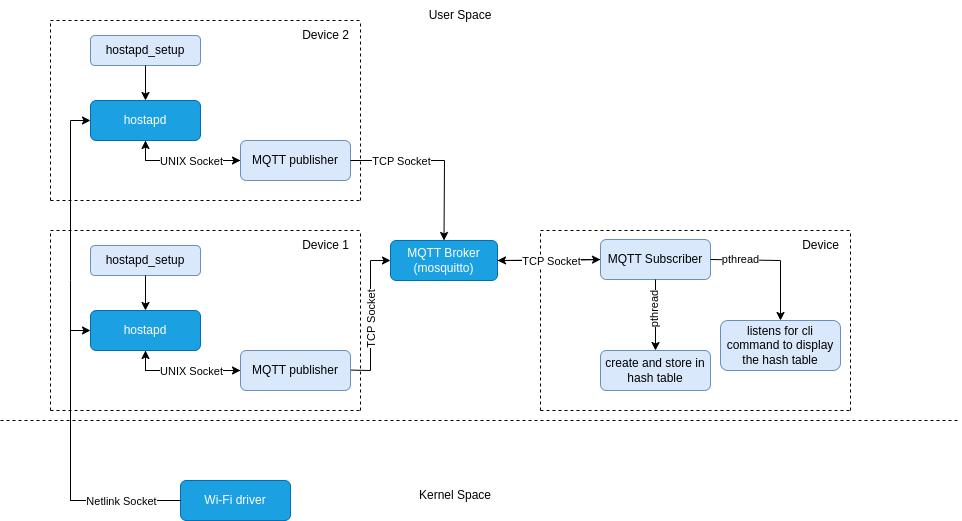

The diagram above was exported from draw.io. Its source (the exported page's mxGraphModel, read from the mxfile embedded in the PNG):
<mxGraphModel dx="800" dy="486" grid="1" gridSize="10" guides="1" tooltips="1" connect="1" arrows="1" fold="1" page="1" pageScale="1" pageWidth="827" pageHeight="1169" math="0" shadow="0">
  <root>
    <mxCell id="0" />
    <mxCell id="1" parent="0" />
    <mxCell id="TTh_Ea0qJF5L8NDbo38j-23" value="" style="endArrow=classic;html=1;rounded=0;entryX=1;entryY=0.5;entryDx=0;entryDy=0;exitX=0;exitY=0.5;exitDx=0;exitDy=0;" parent="1" source="SzG10ObAEWARxB4owdVs-47" target="SzG10ObAEWARxB4owdVs-43" edge="1">
      <mxGeometry relative="1" as="geometry">
        <mxPoint x="790" y="690" as="sourcePoint" />
        <mxPoint x="890" y="690" as="targetPoint" />
      </mxGeometry>
    </mxCell>
    <mxCell id="TTh_Ea0qJF5L8NDbo38j-53" value="" style="endArrow=classic;html=1;rounded=0;entryX=0;entryY=0.5;entryDx=0;entryDy=0;exitX=0;exitY=0.5;exitDx=0;exitDy=0;" parent="1" source="SzG10ObAEWARxB4owdVs-10" target="TTh_Ea0qJF5L8NDbo38j-45" edge="1">
      <mxGeometry relative="1" as="geometry">
        <mxPoint x="300" y="499.41" as="sourcePoint" />
        <mxPoint x="400" y="499.41" as="targetPoint" />
        <Array as="points">
          <mxPoint x="380" y="880" />
          <mxPoint x="380" y="660" />
          <mxPoint x="380" y="500" />
        </Array>
      </mxGeometry>
    </mxCell>
    <mxCell id="TTh_Ea0qJF5L8NDbo38j-47" value="" style="endArrow=classic;html=1;rounded=0;entryX=0.5;entryY=1;entryDx=0;entryDy=0;exitX=0;exitY=0.5;exitDx=0;exitDy=0;" parent="1" source="TTh_Ea0qJF5L8NDbo38j-38" target="TTh_Ea0qJF5L8NDbo38j-45" edge="1">
      <mxGeometry relative="1" as="geometry">
        <mxPoint x="430" y="540" as="sourcePoint" />
        <mxPoint x="525" y="560" as="targetPoint" />
        <Array as="points">
          <mxPoint x="455" y="540" />
        </Array>
      </mxGeometry>
    </mxCell>
    <mxCell id="TTh_Ea0qJF5L8NDbo38j-29" value="" style="endArrow=classic;html=1;rounded=0;entryX=0.5;entryY=1;entryDx=0;entryDy=0;exitX=0;exitY=0.5;exitDx=0;exitDy=0;" parent="1" source="SzG10ObAEWARxB4owdVs-12" target="SzG10ObAEWARxB4owdVs-42" edge="1">
      <mxGeometry relative="1" as="geometry">
        <mxPoint x="430" y="750" as="sourcePoint" />
        <mxPoint x="525" y="770" as="targetPoint" />
        <Array as="points">
          <mxPoint x="455" y="750" />
        </Array>
      </mxGeometry>
    </mxCell>
    <mxCell id="SzG10ObAEWARxB4owdVs-9" value="Device" style="text;html=1;align=center;verticalAlign=middle;resizable=0;points=[];autosize=1;strokeColor=none;fillColor=none;" parent="1" vertex="1">
      <mxGeometry x="1100" y="610" width="60" height="30" as="geometry" />
    </mxCell>
    <mxCell id="SzG10ObAEWARxB4owdVs-43" value="MQTT Broker&lt;div&gt;(mosquitto)&lt;/div&gt;" style="rounded=1;whiteSpace=wrap;html=1;fillColor=#1ba1e2;fontColor=#ffffff;strokeColor=#006EAF;" parent="1" vertex="1">
      <mxGeometry x="700" y="620" width="107" height="40" as="geometry" />
    </mxCell>
    <mxCell id="SzG10ObAEWARxB4owdVs-47" value="MQTT Subscriber" style="rounded=1;whiteSpace=wrap;html=1;fillColor=#dae8fc;strokeColor=#6c8ebf;" parent="1" vertex="1">
      <mxGeometry x="910" y="619" width="110" height="40" as="geometry" />
    </mxCell>
    <mxCell id="SzG10ObAEWARxB4owdVs-50" value="listens for cli command to display the hash table" style="rounded=1;whiteSpace=wrap;html=1;fillColor=#dae8fc;strokeColor=#6c8ebf;" parent="1" vertex="1">
      <mxGeometry x="1030" y="700" width="120" height="50" as="geometry" />
    </mxCell>
    <mxCell id="SzG10ObAEWARxB4owdVs-51" value="create and store in hash table" style="rounded=1;whiteSpace=wrap;html=1;fillColor=#dae8fc;strokeColor=#6c8ebf;" parent="1" vertex="1">
      <mxGeometry x="910" y="730" width="110" height="40" as="geometry" />
    </mxCell>
    <mxCell id="SzG10ObAEWARxB4owdVs-63" value="" style="endArrow=none;dashed=1;html=1;rounded=0;" parent="1" edge="1">
      <mxGeometry width="50" height="50" relative="1" as="geometry">
        <mxPoint x="850" y="610" as="sourcePoint" />
        <mxPoint x="1160" y="610" as="targetPoint" />
      </mxGeometry>
    </mxCell>
    <mxCell id="SzG10ObAEWARxB4owdVs-64" value="" style="endArrow=none;dashed=1;html=1;rounded=0;" parent="1" edge="1">
      <mxGeometry width="50" height="50" relative="1" as="geometry">
        <mxPoint x="850" y="790" as="sourcePoint" />
        <mxPoint x="850" y="610" as="targetPoint" />
      </mxGeometry>
    </mxCell>
    <mxCell id="SzG10ObAEWARxB4owdVs-65" value="" style="endArrow=none;dashed=1;html=1;rounded=0;" parent="1" edge="1">
      <mxGeometry width="50" height="50" relative="1" as="geometry">
        <mxPoint x="850" y="790" as="sourcePoint" />
        <mxPoint x="1160" y="790" as="targetPoint" />
      </mxGeometry>
    </mxCell>
    <mxCell id="SzG10ObAEWARxB4owdVs-66" value="" style="endArrow=none;dashed=1;html=1;rounded=0;" parent="1" edge="1">
      <mxGeometry width="50" height="50" relative="1" as="geometry">
        <mxPoint x="1160" y="790" as="sourcePoint" />
        <mxPoint x="1160" y="610" as="targetPoint" />
      </mxGeometry>
    </mxCell>
    <mxCell id="SzG10ObAEWARxB4owdVs-4" value="Kernel Space" style="text;strokeColor=none;align=center;fillColor=none;html=1;verticalAlign=middle;whiteSpace=wrap;rounded=0;" parent="1" vertex="1">
      <mxGeometry x="725" y="860" width="80" height="30" as="geometry" />
    </mxCell>
    <mxCell id="SzG10ObAEWARxB4owdVs-3" value="User Space" style="text;strokeColor=none;align=center;fillColor=none;html=1;verticalAlign=middle;whiteSpace=wrap;rounded=0;" parent="1" vertex="1">
      <mxGeometry x="735" y="380" width="70" height="30" as="geometry" />
    </mxCell>
    <mxCell id="TTh_Ea0qJF5L8NDbo38j-15" value="" style="endArrow=classic;html=1;rounded=0;entryX=0;entryY=0.5;entryDx=0;entryDy=0;" parent="1" target="SzG10ObAEWARxB4owdVs-43" edge="1">
      <mxGeometry relative="1" as="geometry">
        <mxPoint x="660" y="749.5799999999999" as="sourcePoint" />
        <mxPoint x="760" y="749.5799999999999" as="targetPoint" />
        <Array as="points">
          <mxPoint x="680" y="750" />
          <mxPoint x="680" y="680" />
          <mxPoint x="680" y="640" />
        </Array>
      </mxGeometry>
    </mxCell>
    <mxCell id="TTh_Ea0qJF5L8NDbo38j-16" value="TCP Socket" style="edgeLabel;resizable=0;html=1;;align=center;verticalAlign=middle;rotation=-90;" parent="TTh_Ea0qJF5L8NDbo38j-15" connectable="0" vertex="1">
      <mxGeometry relative="1" as="geometry">
        <mxPoint y="5" as="offset" />
      </mxGeometry>
    </mxCell>
    <mxCell id="TTh_Ea0qJF5L8NDbo38j-17" value="" style="endArrow=classic;html=1;rounded=0;entryX=0;entryY=0.5;entryDx=0;entryDy=0;exitX=1;exitY=0.5;exitDx=0;exitDy=0;" parent="1" source="SzG10ObAEWARxB4owdVs-43" target="SzG10ObAEWARxB4owdVs-47" edge="1">
      <mxGeometry relative="1" as="geometry">
        <mxPoint x="770" y="700" as="sourcePoint" />
        <mxPoint x="875" y="655" as="targetPoint" />
        <Array as="points">
          <mxPoint x="860" y="640" />
        </Array>
      </mxGeometry>
    </mxCell>
    <mxCell id="TTh_Ea0qJF5L8NDbo38j-18" value="TCP Socket" style="edgeLabel;resizable=0;html=1;;align=center;verticalAlign=middle;rotation=0;" parent="TTh_Ea0qJF5L8NDbo38j-17" connectable="0" vertex="1">
      <mxGeometry relative="1" as="geometry">
        <mxPoint x="1" as="offset" />
      </mxGeometry>
    </mxCell>
    <mxCell id="TTh_Ea0qJF5L8NDbo38j-19" value="" style="endArrow=classic;html=1;rounded=0;entryX=0.5;entryY=0;entryDx=0;entryDy=0;exitX=0.5;exitY=1;exitDx=0;exitDy=0;" parent="1" source="SzG10ObAEWARxB4owdVs-47" target="SzG10ObAEWARxB4owdVs-51" edge="1">
      <mxGeometry relative="1" as="geometry">
        <mxPoint x="925" y="689.5799999999999" as="sourcePoint" />
        <mxPoint x="1030" y="640" as="targetPoint" />
        <Array as="points" />
      </mxGeometry>
    </mxCell>
    <mxCell id="TTh_Ea0qJF5L8NDbo38j-20" value="pthread&lt;div&gt;&lt;br&gt;&lt;/div&gt;" style="edgeLabel;resizable=0;html=1;;align=center;verticalAlign=middle;rotation=-90;" parent="TTh_Ea0qJF5L8NDbo38j-19" connectable="0" vertex="1">
      <mxGeometry relative="1" as="geometry">
        <mxPoint x="5" y="-5" as="offset" />
      </mxGeometry>
    </mxCell>
    <mxCell id="TTh_Ea0qJF5L8NDbo38j-21" value="" style="endArrow=classic;html=1;rounded=0;entryX=0.5;entryY=0;entryDx=0;entryDy=0;exitX=1;exitY=0.5;exitDx=0;exitDy=0;" parent="1" source="SzG10ObAEWARxB4owdVs-47" target="SzG10ObAEWARxB4owdVs-50" edge="1">
      <mxGeometry relative="1" as="geometry">
        <mxPoint x="1100" y="609" as="sourcePoint" />
        <mxPoint x="1100" y="700" as="targetPoint" />
        <Array as="points">
          <mxPoint x="1090" y="640" />
        </Array>
      </mxGeometry>
    </mxCell>
    <mxCell id="TTh_Ea0qJF5L8NDbo38j-22" value="pthread" style="edgeLabel;resizable=0;html=1;;align=center;verticalAlign=middle;rotation=0;" parent="TTh_Ea0qJF5L8NDbo38j-21" connectable="0" vertex="1">
      <mxGeometry relative="1" as="geometry">
        <mxPoint x="-35" y="-1" as="offset" />
      </mxGeometry>
    </mxCell>
    <mxCell id="SzG10ObAEWARxB4owdVs-10" value="Wi-Fi driver" style="rounded=1;whiteSpace=wrap;html=1;fillColor=#1ba1e2;fontColor=#ffffff;strokeColor=#006EAF;" parent="1" vertex="1">
      <mxGeometry x="490" y="860" width="110" height="40" as="geometry" />
    </mxCell>
    <mxCell id="TTh_Ea0qJF5L8NDbo38j-11" value="" style="endArrow=none;dashed=1;html=1;rounded=0;" parent="1" edge="1">
      <mxGeometry width="50" height="50" relative="1" as="geometry">
        <mxPoint x="310" y="800" as="sourcePoint" />
        <mxPoint x="1270" y="800" as="targetPoint" />
      </mxGeometry>
    </mxCell>
    <mxCell id="TTh_Ea0qJF5L8NDbo38j-12" value="" style="endArrow=classic;html=1;rounded=0;entryX=0;entryY=0.5;entryDx=0;entryDy=0;exitX=0;exitY=0.5;exitDx=0;exitDy=0;" parent="1" source="SzG10ObAEWARxB4owdVs-10" target="SzG10ObAEWARxB4owdVs-42" edge="1">
      <mxGeometry relative="1" as="geometry">
        <mxPoint x="500" y="830" as="sourcePoint" />
        <mxPoint x="420" y="710" as="targetPoint" />
        <Array as="points">
          <mxPoint x="380" y="880" />
          <mxPoint x="380" y="710" />
        </Array>
      </mxGeometry>
    </mxCell>
    <mxCell id="TTh_Ea0qJF5L8NDbo38j-13" value="Netlink Socket" style="edgeLabel;resizable=0;html=1;;align=center;verticalAlign=middle;rotation=0;" parent="TTh_Ea0qJF5L8NDbo38j-12" connectable="0" vertex="1">
      <mxGeometry relative="1" as="geometry">
        <mxPoint x="50" y="40" as="offset" />
      </mxGeometry>
    </mxCell>
    <mxCell id="SzG10ObAEWARxB4owdVs-12" value="MQTT publisher" style="rounded=1;whiteSpace=wrap;html=1;fillColor=#dae8fc;strokeColor=#6c8ebf;" parent="1" vertex="1">
      <mxGeometry x="550" y="730" width="110" height="40" as="geometry" />
    </mxCell>
    <mxCell id="SzG10ObAEWARxB4owdVs-59" value="" style="endArrow=none;dashed=1;html=1;rounded=0;" parent="1" edge="1">
      <mxGeometry width="50" height="50" relative="1" as="geometry">
        <mxPoint x="360" y="790" as="sourcePoint" />
        <mxPoint x="670" y="790" as="targetPoint" />
      </mxGeometry>
    </mxCell>
    <mxCell id="SzG10ObAEWARxB4owdVs-60" value="" style="endArrow=none;dashed=1;html=1;rounded=0;" parent="1" edge="1">
      <mxGeometry width="50" height="50" relative="1" as="geometry">
        <mxPoint x="670" y="790" as="sourcePoint" />
        <mxPoint x="670" y="610" as="targetPoint" />
      </mxGeometry>
    </mxCell>
    <mxCell id="TTh_Ea0qJF5L8NDbo38j-25" value="" style="endArrow=classic;html=1;rounded=0;entryX=0;entryY=0.5;entryDx=0;entryDy=0;exitX=0.5;exitY=1;exitDx=0;exitDy=0;" parent="1" source="SzG10ObAEWARxB4owdVs-42" target="SzG10ObAEWARxB4owdVs-12" edge="1">
      <mxGeometry relative="1" as="geometry">
        <mxPoint x="454.58" y="730" as="sourcePoint" />
        <mxPoint x="454.58" y="821" as="targetPoint" />
        <Array as="points">
          <mxPoint x="455" y="750" />
        </Array>
      </mxGeometry>
    </mxCell>
    <mxCell id="TTh_Ea0qJF5L8NDbo38j-27" value="UNIX Socket" style="edgeLabel;html=1;align=center;verticalAlign=middle;resizable=0;points=[];" parent="TTh_Ea0qJF5L8NDbo38j-25" vertex="1" connectable="0">
      <mxGeometry x="0.1101" y="5" relative="1" as="geometry">
        <mxPoint x="1" y="5" as="offset" />
      </mxGeometry>
    </mxCell>
    <mxCell id="SzG10ObAEWARxB4owdVs-57" value="" style="endArrow=none;dashed=1;html=1;rounded=0;" parent="1" edge="1">
      <mxGeometry width="50" height="50" relative="1" as="geometry">
        <mxPoint x="360" y="610" as="sourcePoint" />
        <mxPoint x="670" y="610" as="targetPoint" />
      </mxGeometry>
    </mxCell>
    <mxCell id="SzG10ObAEWARxB4owdVs-58" value="" style="endArrow=none;dashed=1;html=1;rounded=0;" parent="1" edge="1">
      <mxGeometry width="50" height="50" relative="1" as="geometry">
        <mxPoint x="360" y="790" as="sourcePoint" />
        <mxPoint x="360" y="610" as="targetPoint" />
      </mxGeometry>
    </mxCell>
    <mxCell id="SzG10ObAEWARxB4owdVs-42" value="hostapd" style="rounded=1;whiteSpace=wrap;html=1;fillColor=#1ba1e2;fontColor=#ffffff;strokeColor=#006EAF;" parent="1" vertex="1">
      <mxGeometry x="400" y="690" width="110" height="40" as="geometry" />
    </mxCell>
    <mxCell id="TTh_Ea0qJF5L8NDbo38j-32" value="hostapd_setup" style="rounded=1;whiteSpace=wrap;html=1;fillColor=#dae8fc;strokeColor=#6c8ebf;" parent="1" vertex="1">
      <mxGeometry x="400" y="625" width="110" height="30" as="geometry" />
    </mxCell>
    <mxCell id="TTh_Ea0qJF5L8NDbo38j-33" value="" style="edgeStyle=orthogonalEdgeStyle;rounded=0;orthogonalLoop=1;jettySize=auto;html=1;" parent="1" source="TTh_Ea0qJF5L8NDbo38j-32" target="SzG10ObAEWARxB4owdVs-42" edge="1">
      <mxGeometry relative="1" as="geometry" />
    </mxCell>
    <mxCell id="SzG10ObAEWARxB4owdVs-8" value="Device 1" style="text;html=1;align=center;verticalAlign=middle;resizable=0;points=[];autosize=1;strokeColor=none;fillColor=none;" parent="1" vertex="1">
      <mxGeometry x="600" y="610" width="70" height="30" as="geometry" />
    </mxCell>
    <mxCell id="TTh_Ea0qJF5L8NDbo38j-38" value="MQTT publisher" style="rounded=1;whiteSpace=wrap;html=1;fillColor=#dae8fc;strokeColor=#6c8ebf;" parent="1" vertex="1">
      <mxGeometry x="550" y="520" width="110" height="40" as="geometry" />
    </mxCell>
    <mxCell id="TTh_Ea0qJF5L8NDbo38j-39" value="" style="endArrow=none;dashed=1;html=1;rounded=0;" parent="1" edge="1">
      <mxGeometry width="50" height="50" relative="1" as="geometry">
        <mxPoint x="360" y="580" as="sourcePoint" />
        <mxPoint x="670" y="580" as="targetPoint" />
      </mxGeometry>
    </mxCell>
    <mxCell id="TTh_Ea0qJF5L8NDbo38j-40" value="" style="endArrow=none;dashed=1;html=1;rounded=0;" parent="1" edge="1">
      <mxGeometry width="50" height="50" relative="1" as="geometry">
        <mxPoint x="670" y="580" as="sourcePoint" />
        <mxPoint x="670" y="400" as="targetPoint" />
      </mxGeometry>
    </mxCell>
    <mxCell id="TTh_Ea0qJF5L8NDbo38j-41" value="" style="endArrow=classic;html=1;rounded=0;entryX=0;entryY=0.5;entryDx=0;entryDy=0;exitX=0.5;exitY=1;exitDx=0;exitDy=0;" parent="1" source="TTh_Ea0qJF5L8NDbo38j-45" target="TTh_Ea0qJF5L8NDbo38j-38" edge="1">
      <mxGeometry relative="1" as="geometry">
        <mxPoint x="454.58" y="520" as="sourcePoint" />
        <mxPoint x="454.58" y="611" as="targetPoint" />
        <Array as="points">
          <mxPoint x="455" y="540" />
        </Array>
      </mxGeometry>
    </mxCell>
    <mxCell id="TTh_Ea0qJF5L8NDbo38j-42" value="UNIX Socket" style="edgeLabel;html=1;align=center;verticalAlign=middle;resizable=0;points=[];" parent="TTh_Ea0qJF5L8NDbo38j-41" vertex="1" connectable="0">
      <mxGeometry x="0.1101" y="5" relative="1" as="geometry">
        <mxPoint x="1" y="5" as="offset" />
      </mxGeometry>
    </mxCell>
    <mxCell id="TTh_Ea0qJF5L8NDbo38j-43" value="" style="endArrow=none;dashed=1;html=1;rounded=0;" parent="1" edge="1">
      <mxGeometry width="50" height="50" relative="1" as="geometry">
        <mxPoint x="360" y="400" as="sourcePoint" />
        <mxPoint x="670" y="400" as="targetPoint" />
      </mxGeometry>
    </mxCell>
    <mxCell id="TTh_Ea0qJF5L8NDbo38j-44" value="" style="endArrow=none;dashed=1;html=1;rounded=0;" parent="1" edge="1">
      <mxGeometry width="50" height="50" relative="1" as="geometry">
        <mxPoint x="360" y="580" as="sourcePoint" />
        <mxPoint x="360" y="400" as="targetPoint" />
      </mxGeometry>
    </mxCell>
    <mxCell id="TTh_Ea0qJF5L8NDbo38j-45" value="hostapd" style="rounded=1;whiteSpace=wrap;html=1;fillColor=#1ba1e2;fontColor=#ffffff;strokeColor=#006EAF;" parent="1" vertex="1">
      <mxGeometry x="400" y="480" width="110" height="40" as="geometry" />
    </mxCell>
    <mxCell id="TTh_Ea0qJF5L8NDbo38j-46" value="hostapd_setup" style="rounded=1;whiteSpace=wrap;html=1;fillColor=#dae8fc;strokeColor=#6c8ebf;" parent="1" vertex="1">
      <mxGeometry x="400" y="415" width="110" height="30" as="geometry" />
    </mxCell>
    <mxCell id="TTh_Ea0qJF5L8NDbo38j-48" value="" style="edgeStyle=orthogonalEdgeStyle;rounded=0;orthogonalLoop=1;jettySize=auto;html=1;" parent="1" source="TTh_Ea0qJF5L8NDbo38j-46" target="TTh_Ea0qJF5L8NDbo38j-45" edge="1">
      <mxGeometry relative="1" as="geometry" />
    </mxCell>
    <mxCell id="TTh_Ea0qJF5L8NDbo38j-49" value="Device 2" style="text;html=1;align=center;verticalAlign=middle;resizable=0;points=[];autosize=1;strokeColor=none;fillColor=none;" parent="1" vertex="1">
      <mxGeometry x="600" y="400" width="70" height="30" as="geometry" />
    </mxCell>
    <mxCell id="TTh_Ea0qJF5L8NDbo38j-51" value="" style="endArrow=classic;html=1;rounded=0;entryX=0.5;entryY=0;entryDx=0;entryDy=0;exitX=1;exitY=0.5;exitDx=0;exitDy=0;" parent="1" source="TTh_Ea0qJF5L8NDbo38j-38" target="SzG10ObAEWARxB4owdVs-43" edge="1">
      <mxGeometry relative="1" as="geometry">
        <mxPoint x="670" y="530" as="sourcePoint" />
        <mxPoint x="763.5" y="610" as="targetPoint" />
        <Array as="points">
          <mxPoint x="709" y="540" />
          <mxPoint x="754" y="540" />
        </Array>
      </mxGeometry>
    </mxCell>
    <mxCell id="TTh_Ea0qJF5L8NDbo38j-52" value="TCP Socket" style="edgeLabel;resizable=0;html=1;;align=center;verticalAlign=middle;rotation=0;" parent="TTh_Ea0qJF5L8NDbo38j-51" connectable="0" vertex="1">
      <mxGeometry relative="1" as="geometry">
        <mxPoint x="-37" as="offset" />
      </mxGeometry>
    </mxCell>
  </root>
</mxGraphModel>